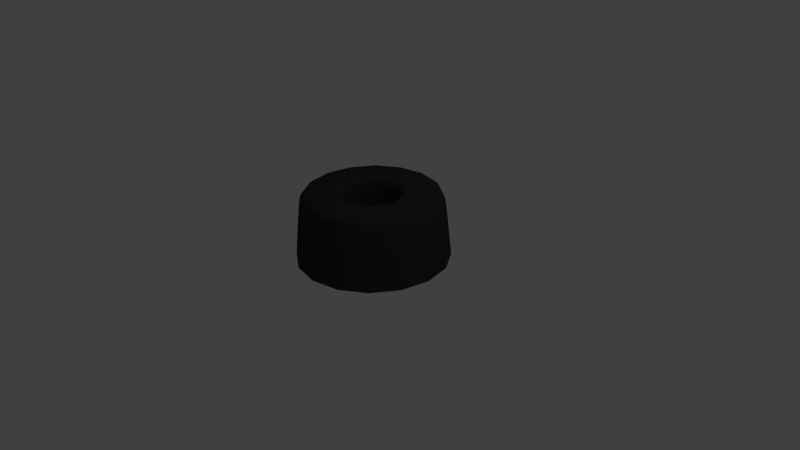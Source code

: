 # Source: rubber_foot.curve.blend  (saved by Blender 2.67.0; exported with 4.5.12 LTS)
import bpy
from mathutils import Matrix  # noqa: F401  (used for matrix-valued properties, if any)

bpy.ops.wm.read_factory_settings(use_empty=True)
scene = bpy.context.scene
scene.name = 'Scene'

# ---- collections
col_collection_1 = bpy.data.collections.new('Collection 1'); scene.collection.children.link(col_collection_1)

# ---- materials (node trees are filled in below, after node groups)
mat_rubber = bpy.data.materials.new('Rubber')
mat_rubber.alpha_threshold = 0.0
mat_rubber.use_transparent_shadow = False
mat_rubber.diffuse_color = (0.03741, 0.03741, 0.03741, 1.0)
mat_rubber.roughness = 0.5
mat_rubber.line_color = (0.0, 0.0, 0.0, 1.0)

# ---- material node trees

# ---- world
world_world = bpy.data.worlds.new('World'); scene.world = world_world
world_world.color = (0.05088, 0.05088, 0.05088)
world_world.use_sun_shadow = False
world_world.sun_shadow_jitter_overblur = 0.0
world_world.cycles.sampling_method = 'MANUAL'
world_world.cycles.sample_map_resolution = 256

# ---- cameras
cam_camera = bpy.data.cameras.new('Camera')
cam_camera.clip_end = 100.0
cam_camera.lens = 35.0
cam_camera.sensor_width = 32.0
cam_camera.sensor_height = 18.0
cam_camera.ortho_scale = 7.314
cam_camera.dof.focus_distance = 0.0
cam_camera.dof.aperture_fstop = 128.0

# ---- lights
light_lamp = bpy.data.lights.new('Lamp', 'POINT')
light_lamp.transmission_factor = 0.0
light_lamp.cutoff_distance = 30.0
light_lamp.energy = 100.0
light_lamp.shadow_buffer_clip_start = 1.001
light_lamp.shadow_soft_size = 0.1
light_lamp.shadow_maximum_resolution = 0.006
light_lamp.use_absolute_resolution = True
light_lamp.cycles.use_multiple_importance_sampling = False

# ---- curves / text
cu_rubber_foot = bpy.data.curves.new('Rubber Foot', 'CURVE')
cu_rubber_foot.dimensions = '2D'
_sp = cu_rubber_foot.splines.new('NURBS'); _sp.points.add(5)
_sp.points.foreach_set('co', [-1.07, -0.7404, 0.0, 1.0, -0.9966, 0.001023, 0.0, 1.0, -0.9188, 0.7885, 0.0, 1.0, -0.8845, 0.9016, 0.0, 1.0, -0.5866, 0.9064, 0.0, 1.0, -0.531, 0.9059, 0.0, 1.0])
_sp.order_v = 0
cu_rubber_foot.materials.append(mat_rubber)
cu_rubber_foot.use_path = True
cu_rubber_foot.use_path_clamp = True
cu_rubber_foot.bevel_resolution = 0
cu_rubber_foot.fill_mode = 'BOTH'

# ---- objects
ob_rubber_foot = bpy.data.objects.new('Rubber Foot', cu_rubber_foot)
ob_mirror_plane = bpy.data.objects.new('Mirror Plane', None)
ob_lamp = bpy.data.objects.new('Lamp', light_lamp)
ob_camera = bpy.data.objects.new('Camera', cam_camera)

# ---- transforms, parenting, visibility, modifiers, constraints
ob_rubber_foot.location = (0.0, 0.0, 0.0)
ob_rubber_foot.delta_rotation_euler = (1.571, 0.0, 0.0)
ob_rubber_foot.lineart.crease_threshold = 0.0
_m = ob_rubber_foot.modifiers.new('Mirror', 'MIRROR')
_m.mirror_object = ob_mirror_plane
_m = ob_rubber_foot.modifiers.new('Screw', 'SCREW')
_m.axis = 'Y'
_m.merge_threshold = 0.0
ob_mirror_plane.parent = ob_rubber_foot
ob_mirror_plane.matrix_parent_inverse = Matrix(((1.0, 0.0, 0.0, 2.046), (0.0, -6.398e-07, 1.0, -0.002953), (0.0, -1.0, -6.398e-07, 0.0), (0.0, 0.0, 0.0, 1.0)))
ob_mirror_plane.location = (-1.679, 0.0, 0.0)
ob_mirror_plane.scale = (0.2526, 0.25, 0.25)
ob_mirror_plane.empty_image_offset = (0.0, 0.0)
ob_mirror_plane.lineart.crease_threshold = 0.0
ob_lamp.location = (4.076, 1.005, 5.904)
ob_lamp.rotation_euler = (0.6503, 0.05522, 1.866)
ob_lamp.lock_rotations_4d = False
ob_lamp.empty_display_type = 'ARROWS'
ob_lamp.color = (0.0, 0.0, 0.0, 0.0)
ob_lamp.lineart.crease_threshold = 0.0
ob_camera.location = (7.481, -6.508, 5.344)
ob_camera.rotation_euler = (1.109, 0.01082, 0.8149)
ob_camera.lock_rotations_4d = False
ob_camera.empty_display_type = 'ARROWS'
ob_camera.color = (0.0, 0.0, 0.0, 0.0)
ob_camera.display_type = 'WIRE'
ob_camera.lineart.crease_threshold = 0.0

# ---- collection membership
col_collection_1.objects.link(ob_rubber_foot)
col_collection_1.objects.link(ob_mirror_plane)
col_collection_1.objects.link(ob_lamp)
col_collection_1.objects.link(ob_camera)

# ---- scene / render settings (as saved in the file)
scene.camera = ob_camera
scene.frame_start = 1; scene.frame_end = 250; scene.frame_set(2)
scene.render.engine = 'BLENDER_EEVEE_NEXT'
scene.render.image_settings.color_mode = 'RGB'
scene.render.image_settings.compression = 90
scene.render.resolution_percentage = 50
scene.render.dither_intensity = 0.0
scene.cycles.use_denoising = False
scene.cycles.samples = 10
scene.cycles.sampling_pattern = 'TABULATED_SOBOL'
scene.cycles.light_sampling_threshold = 0.0
scene.cycles.use_adaptive_sampling = False
scene.cycles.use_light_tree = False
scene.cycles.blur_glossy = 0.0
scene.cycles.volume_bounces = 1
scene.cycles.pixel_filter_type = 'GAUSSIAN'
scene.cycles.sample_clamp_indirect = 0.0
scene.view_settings.view_transform = 'Standard'
bpy.context.view_layer.update()
